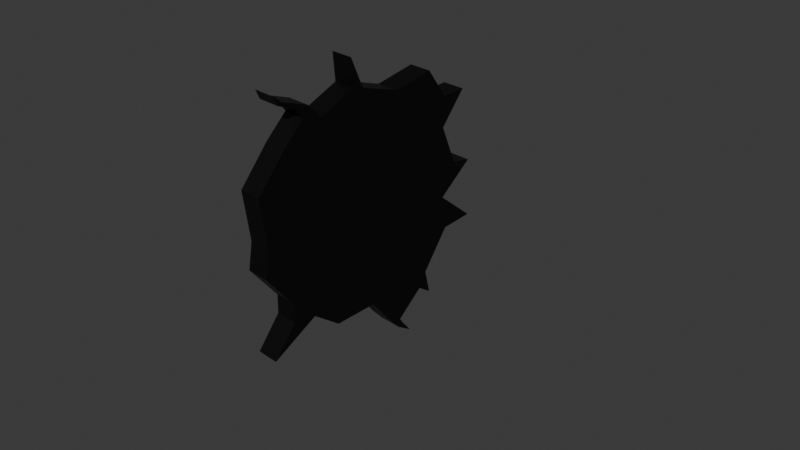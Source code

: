 # Source: holeinwall.blend  (saved by Blender 4.0.36; exported with 4.5.12 LTS)
import bpy
from mathutils import Matrix  # noqa: F401  (used for matrix-valued properties, if any)

bpy.ops.wm.read_factory_settings(use_empty=True)
scene = bpy.context.scene
scene.name = 'Scene'

# ---- collections
col_collection = bpy.data.collections.new('Collection'); scene.collection.children.link(col_collection)

# ---- materials (node trees are filled in below, after node groups)
mat_material = bpy.data.materials.new('Material')
mat_material.alpha_threshold = 0.0
mat_material.use_transparent_shadow = False
mat_material.roughness = 0.5
mat_material.line_color = (0.0, 0.0, 0.0, 1.0)

# ---- material node trees
mat_material.use_nodes = True; mat_material.node_tree.nodes.clear()
_N = mat_material.node_tree.nodes; _L = mat_material.node_tree.links
n0 = _N.new('ShaderNodeOutputMaterial'); n0.name = 'Material Output'; n0.location = (300, 300)
n1 = _N.new('ShaderNodeBsdfPrincipled'); n1.name = 'Principled BSDF'; n1.location = (10, 300)
n1.inputs[0].default_value = (0.0, 0.0, 0.0, 1.0)
n1.inputs[3].default_value = 1.45
_L.new(n1.outputs[0], n0.inputs[0])
n0.is_active_output = True

# ---- world
world_world = bpy.data.worlds.new('World'); scene.world = world_world
world_world.use_nodes = True; world_world.node_tree.nodes.clear()
_N = world_world.node_tree.nodes; _L = world_world.node_tree.links
n0 = _N.new('ShaderNodeOutputWorld'); n0.name = 'World Output'; n0.location = (300, 300)
n1 = _N.new('ShaderNodeBackground'); n1.name = 'Background'; n1.location = (10, 300)
n1.inputs[0].default_value = (0.05088, 0.05088, 0.05088, 1.0)
_L.new(n1.outputs[0], n0.inputs[0])
n0.is_active_output = True
world_world.color = (0.05088, 0.05088, 0.05088)
world_world.use_sun_shadow = False
world_world.sun_shadow_jitter_overblur = 0.0

# ---- cameras
cam_camera = bpy.data.cameras.new('Camera')
cam_camera.clip_end = 100.0
cam_camera.ortho_scale = 7.314

# ---- meshes
me_cube = bpy.data.meshes.new('Cube')
me_cube.from_pydata([(-0.08941, -0.1377, 0.2495), (-0.08903, -0.2598, 0.3256), (-0.08941, -0.1857, 0.2607), (-0.08941, -0.2392, 0.2055), (-0.08941, -0.31, 0.1169), (-0.08941, -0.2929, -0.008251), (-0.08941, -0.3035, -0.07537), (-0.08941, -0.2327, -0.1635), (-0.08941, -0.2333, -0.2107), (-0.08941, -0.2909, -0.2878), (-0.08941, 0.05632, -0.3272), (-0.08941, 0.1722, -0.2351), (-0.08941, 0.2388, -0.1356), (-0.08941, 0.3172, -0.1253), (-0.08941, 0.2274, -0.05148), (-0.08941, 0.3129, 0.02311), (-0.08941, 0.2641, 0.03175), (-0.08941, 0.2249, 0.1291), (-0.08927, 0.2875, 0.2104), (-0.08941, 0.1773, 0.2794), (-0.08885, 0.07712, 0.2571), (-0.08941, -0.04773, 0.2921), (-0.08941, -0.1759, -0.217), (-0.08941, -0.1076, -0.2658), (-0.08941, -9.424e-05, -0.2574), (-0.08941, 0.08268, -0.3549), (-0.08941, 0.09631, -0.3477), (-0.08941, 0.08718, -0.3341), (-0.08941, 0.1524, -0.2729), (-0.08941, 0.1862, -0.2946), (-0.08941, 0.1206, -0.3779), (-0.09042, -0.1726, 0.2861), (-0.0919, -0.2472, 0.3013), (-0.08941, -0.05367, 0.3615), (-0.08941, -0.02225, 0.2869), (-0.08979, 0.2284, 0.2061), (-0.08968, -0.2046, 0.2856), (-0.08972, -0.2395, 0.309), (-0.1497, -0.2395, 0.309), (-0.149, -0.2598, 0.3256), (-0.1496, -0.2046, 0.2856), (-0.1494, -0.1857, 0.2607), (-0.1494, -0.2392, 0.2055), (-0.1494, -0.31, 0.1169), (-0.1494, -0.2929, -0.00824), (-0.1494, -0.3035, -0.07536), (-0.1494, -0.2327, -0.1635), (-0.1494, -0.2333, -0.2107), (-0.1494, -0.2909, -0.2878), (-0.1494, -9.163e-05, -0.2574), (-0.1494, 0.05633, -0.3272), (-0.1494, 0.1862, -0.2946), (-0.1494, 0.1722, -0.2351), (-0.1494, 0.2388, -0.1356), (-0.1494, 0.3172, -0.1253), (-0.1494, 0.2274, -0.05147), (-0.1494, 0.3129, 0.02312), (-0.1494, 0.2642, 0.03176), (-0.1494, 0.2249, 0.1291), (-0.1492, 0.2875, 0.2104), (-0.1498, 0.2284, 0.2062), (-0.1494, 0.1773, 0.2794), (-0.1488, 0.07712, 0.2571), (-0.1494, -0.05367, 0.3615), (-0.1494, -0.04773, 0.2921), (-0.1494, -0.1377, 0.2495), (-0.1494, -0.1759, -0.217), (-0.1494, -0.1076, -0.2658), (-0.1494, 0.08268, -0.3549), (-0.1494, 0.1206, -0.3779), (-0.1494, 0.09631, -0.3477), (-0.1494, 0.08718, -0.3341), (-0.1494, 0.1524, -0.2728), (-0.1504, -0.1726, 0.2861), (-0.1519, -0.2472, 0.3013), (-0.1494, -0.02224, 0.2869)], [], [(0, 31, 37, 1, 32, 36, 2, 3, 4, 5, 6, 7, 8, 9, 22, 23, 24, 10, 25, 30, 26, 27, 28, 29, 11, 12, 13, 14, 15, 16, 17, 18, 35, 19, 20, 34, 33, 21), (65, 64, 63, 75, 62, 61, 60, 59, 58, 57, 56, 55, 54, 53, 52, 51, 72, 71, 70, 69, 68, 50, 49, 67, 66, 48, 47, 46, 45, 44, 43, 42, 41, 40, 74, 39, 38, 73), (19, 35, 60, 61), (6, 5, 44, 45), (32, 1, 39, 74), (20, 19, 61, 62), (7, 6, 45, 46), (33, 34, 75, 63), (21, 33, 63, 64), (8, 7, 46, 47), (34, 20, 62, 75), (0, 21, 64, 65), (9, 8, 47, 48), (35, 18, 59, 60), (22, 9, 48, 66), (10, 24, 49, 50), (36, 32, 74, 40), (23, 22, 66, 67), (11, 29, 51, 52), (37, 31, 73, 38), (24, 23, 67, 49), (12, 11, 52, 53), (25, 10, 50, 68), (13, 12, 53, 54), (26, 30, 69, 70), (14, 13, 54, 55), (1, 37, 38, 39), (27, 26, 70, 71), (15, 14, 55, 56), (2, 36, 40, 41), (28, 27, 71, 72), (16, 15, 56, 57), (3, 2, 41, 42), (29, 28, 72, 51), (17, 16, 57, 58), (4, 3, 42, 43), (30, 25, 68, 69), (18, 17, 58, 59), (5, 4, 43, 44), (31, 0, 65, 73)])
_uv = me_cube.uv_layers.new(name='UVMap')
_uv.uv.foreach_set('vector', [0.0, 0.0, 0.0, 0.0, 0.0, 0.0, 0.0, 0.0, 0.0, 0.0, 0.0, 0.0, 0.0, 0.0, 0.0, 0.0, 0.0, 0.0, 0.0, 0.0, 0.0, 0.0, 0.0, 0.0, 0.0, 0.0, 0.0, 0.0, 0.0, 0.0, 0.0, 0.0, 0.0, 0.0, 0.0, 0.0, 0.0, 0.0, 0.0, 0.0, 0.0, 0.0, 0.0, 0.0, 0.0, 0.0, 0.0, 0.0, 0.0, 0.0, 0.0, 0.0, 0.0, 0.0, 0.0, 0.0, 0.0, 0.0, 0.0, 0.0, 0.0, 0.0, 0.0, 0.0, 0.0, 0.0, 0.0, 0.0, 0.0, 0.0, 0.0, 0.0, 0.0, 0.0, 0.0, 0.0, 0.0, 0.0, 0.0, 0.0, 0.0, 0.0, 0.0, 0.0, 0.0, 0.0, 0.0, 0.0, 0.0, 0.0, 0.0, 0.0, 0.0, 0.0, 0.0, 0.0, 0.0, 0.0, 0.0, 0.0, 0.0, 0.0, 0.0, 0.0, 0.0, 0.0, 0.0, 0.0, 0.0, 0.0, 0.0, 0.0, 0.0, 0.0, 0.0, 0.0, 0.0, 0.0, 0.0, 0.0, 0.0, 0.0, 0.0, 0.0, 0.0, 0.0, 0.0, 0.0, 0.0, 0.0, 0.0, 0.0, 0.0, 0.0, 0.0, 0.0, 0.0, 0.0, 0.0, 0.0, 0.0, 0.0, 0.0, 0.0, 0.0, 0.0, 0.0, 0.0, 0.0, 0.0, 0.0, 0.0, 0.0, 0.0, 0.0, 0.0, 0.0, 0.0, 0.0, 0.0, 0.0, 0.0, 0.0, 0.0, 0.0, 0.0, 0.0, 0.0, 0.0, 0.0, 0.0, 0.0, 0.0, 0.0, 0.0, 0.0, 0.0, 0.0, 0.0, 0.0, 0.0, 0.0, 0.0, 0.0, 0.0, 0.0, 0.0, 0.0, 0.0, 0.0, 0.0, 0.0, 0.0, 0.0, 0.0, 0.0, 0.0, 0.0, 0.0, 0.0, 0.0, 0.0, 0.0, 0.0, 0.0, 0.0, 0.0, 0.0, 0.0, 0.0, 0.0, 0.0, 0.0, 0.0, 0.0, 0.0, 0.0, 0.0, 0.0, 0.0, 0.0, 0.0, 0.0, 0.0, 0.0, 0.0, 0.0, 0.0, 0.0, 0.0, 0.0, 0.0, 0.0, 0.0, 0.0, 0.0, 0.0, 0.0, 0.0, 0.0, 0.0, 0.0, 0.0, 0.0, 0.0, 0.0, 0.0, 0.0, 0.0, 0.0, 0.0, 0.0, 0.0, 0.0, 0.0, 0.0, 0.0, 0.0, 0.0, 0.0, 0.0, 0.0, 0.0, 0.0, 0.0, 0.0, 0.0, 0.0, 0.0, 0.0, 0.0, 0.0, 0.0, 0.0, 0.0, 0.0, 0.0, 0.0, 0.0, 0.0, 0.0, 0.0, 0.0, 0.0, 0.0, 0.0, 0.0, 0.0, 0.0, 0.0, 0.0, 0.0, 0.0, 0.0, 0.0, 0.0, 0.0, 0.0, 0.0, 0.0, 0.0, 0.0, 0.0, 0.0, 0.0, 0.0, 0.0, 0.0, 0.0, 0.0, 0.0, 0.0, 0.0, 0.0, 0.0, 0.0, 0.0, 0.0, 0.0, 0.0, 0.0, 0.0, 0.0, 0.0, 0.0, 0.0, 0.0, 0.0, 0.0, 0.0, 0.0, 0.0, 0.0, 0.0, 0.0, 0.0, 0.0, 0.0, 0.0, 0.0, 0.0, 0.0, 0.0, 0.0, 0.0, 0.0, 0.0, 0.0, 0.0, 0.0, 0.0, 0.0, 0.0, 0.0, 0.0, 0.0, 0.0, 0.0, 0.0, 0.0, 0.0, 0.0, 0.0, 0.0, 0.0, 0.0, 0.0, 0.0, 0.0, 0.0, 0.0, 0.0, 0.0, 0.0, 0.0, 0.0, 0.0, 0.0, 0.0, 0.0, 0.0, 0.0, 0.0, 0.0, 0.0, 0.0, 0.0, 0.0, 0.0, 0.0, 0.0, 0.0, 0.0, 0.0, 0.0, 0.0, 0.0, 0.0, 0.0, 0.0, 0.0, 0.0, 0.0, 0.0, 0.0, 0.0, 0.0, 0.0, 0.0, 0.0, 0.0, 0.0, 0.0, 0.0, 0.0, 0.0, 0.0, 0.0, 0.0, 0.0, 0.0, 0.0, 0.0, 0.0, 0.0, 0.0, 0.0, 0.0, 0.0, 0.0, 0.0, 0.0, 0.0, 0.0, 0.0, 0.0, 0.0, 0.0, 0.0, 0.0, 0.0, 0.0, 0.0, 0.0, 0.0, 0.0, 0.0, 0.0, 0.0, 0.0, 0.0, 0.0, 0.0, 0.0, 0.0, 0.0])
me_cube.materials.append(mat_material)
me_cube.use_mirror_vertex_groups = False
me_cube.update()

# ---- objects
ob_cube = bpy.data.objects.new('Cube', me_cube)
ob_camera = bpy.data.objects.new('Camera', cam_camera)
ob_empty = bpy.data.objects.new('Empty', None)

# ---- transforms, parenting, visibility, modifiers, constraints
ob_cube.location = (0.0, 0.0, 0.0)
ob_cube.scale = (4.588, 4.588, 4.588)
ob_cube.lock_rotations_4d = False
ob_cube.empty_display_type = 'ARROWS'
ob_cube.lineart.crease_threshold = 0.0
ob_camera.location = (7.359, -6.926, 4.958)
ob_camera.rotation_euler = (1.109, 0.0, 0.8149)
ob_camera.lock_rotations_4d = False
ob_camera.empty_display_type = 'ARROWS'
ob_camera.color = (0.0, 0.0, 0.0, 0.0)
ob_camera.display_type = 'WIRE'
ob_camera.lineart.crease_threshold = 0.0
ob_empty.location = (-1.693, 0.0, 0.0)
ob_empty.rotation_euler = (1.571, 0.0, 1.571)
ob_empty.empty_display_type = 'IMAGE'
ob_empty.empty_display_size = 5.0

# ---- collection membership
col_collection.objects.link(ob_cube)
col_collection.objects.link(ob_camera)
col_collection.objects.link(ob_empty)

# ---- scene / render settings (as saved in the file)
scene.camera = ob_camera
scene.frame_start = 1; scene.frame_end = 250; scene.frame_set(1)
scene.render.engine = 'BLENDER_EEVEE_NEXT'
scene.cycles.sampling_pattern = 'TABULATED_SOBOL'
bpy.context.view_layer.update()

# ---- added for rendering (the .blend has no usable light): sun
light_auto_sun = bpy.data.lights.new('AutoSun', 'SUN')
light_auto_sun.energy = 3.0
light_auto_sun.angle = 0.0523599
ob_auto_sun = bpy.data.objects.new('AutoSun', light_auto_sun)
scene.collection.objects.link(ob_auto_sun)
ob_auto_sun.rotation_euler = (0.872665, 0.174533, 0.523599)
bpy.context.view_layer.update()
